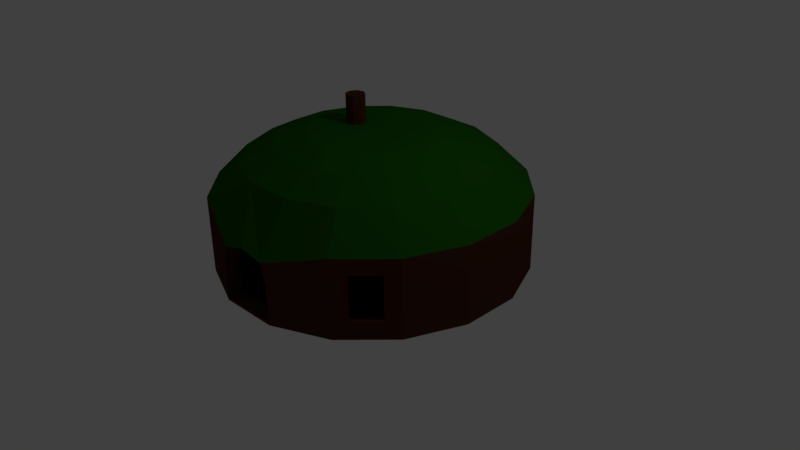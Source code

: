 # Source: ToadyHome.blend  (saved by Blender 2.77.0; exported with 4.5.12 LTS)
import bpy
from mathutils import Matrix  # noqa: F401  (used for matrix-valued properties, if any)

bpy.ops.wm.read_factory_settings(use_empty=True)
scene = bpy.context.scene
scene.name = 'Scene'

# ---- collections
col_collection_1 = bpy.data.collections.new('Collection 1'); scene.collection.children.link(col_collection_1)

# ---- materials (node trees are filled in below, after node groups)
mat_house = bpy.data.materials.new('House')
mat_house.alpha_threshold = 0.0
mat_house.use_transparent_shadow = False
mat_house.diffuse_color = (0.07324, 0.02369, 0.01277, 1.0)
mat_house.roughness = 0.5
mat_interior = bpy.data.materials.new('Interior')
mat_interior.alpha_threshold = 0.0
mat_interior.use_transparent_shadow = False
mat_interior.diffuse_color = (0.0, 0.0, 0.0, 1.0)
mat_interior.roughness = 0.5
mat_interior.specular_intensity = 0.0
mat_roof = bpy.data.materials.new('Roof')
mat_roof.alpha_threshold = 0.0
mat_roof.use_transparent_shadow = False
mat_roof.diffuse_color = (0.01181, 0.1025, 0.001789, 1.0)
mat_roof.roughness = 0.5

# ---- material node trees

# ---- world
world_world = bpy.data.worlds.new('World'); scene.world = world_world
world_world.color = (0.05088, 0.05088, 0.05088)
world_world.use_sun_shadow = False
world_world.sun_shadow_jitter_overblur = 0.0
world_world.cycles.sampling_method = 'MANUAL'

# ---- cameras
cam_camera = bpy.data.cameras.new('Camera')
cam_camera.clip_end = 100.0
cam_camera.lens = 35.0
cam_camera.sensor_width = 32.0
cam_camera.sensor_height = 18.0
cam_camera.ortho_scale = 7.314
cam_camera.dof.focus_distance = 0.0
cam_camera.dof.aperture_fstop = 128.0

# ---- lights
light_lamp = bpy.data.lights.new('Lamp', 'POINT')
light_lamp.transmission_factor = 0.0
light_lamp.cutoff_distance = 30.0
light_lamp.energy = 100.0
light_lamp.shadow_buffer_clip_start = 1.001
light_lamp.shadow_soft_size = 0.1
light_lamp.shadow_maximum_resolution = 0.006
light_lamp.use_absolute_resolution = True

# ---- meshes
me_cylinder = bpy.data.meshes.new('Cylinder')
me_cylinder.from_pydata([(0.0, 2.0, 0.0), (-1.487e-07, 0.7765, 1.7), (0.7654, 1.848, 0.0), (0.2972, 0.7174, 1.7), (1.414, 1.414, 0.0), (0.5491, 0.5491, 1.7), (1.848, 0.7654, 0.0), (0.7174, 0.2972, 1.7), (2.0, -8.742e-08, 0.0), (0.7765, -7.193e-08, 1.7), (1.737, -0.9317, 0.2), (0.7174, -0.2972, 1.7), (1.525, -1.248, 0.2), (0.5491, -0.5491, 1.7), (0.7654, -1.848, 0.0), (0.2972, -0.7174, 1.7), (3.02e-07, -2.0, 0.0), (1.285e-07, -0.7765, 1.7), (-0.9317, -1.737, 0.2), (-0.2972, -0.7174, 1.7), (-1.248, -1.525, 0.2), (-0.5491, -0.5491, 1.7), (-1.848, -0.7654, 0.0), (-0.7174, -0.2972, 1.7), (-2.0, 2.385e-08, 0.0), (-0.7765, -4.034e-09, 1.7), (-1.848, 0.7654, 0.0), (-0.7174, 0.2972, 1.7), (-1.414, 1.414, 0.0), (-0.5491, 0.5491, 1.7), (-0.7654, 1.848, 0.0), (-0.2971, 0.7174, 1.7), (0.7654, 1.848, 1.0), (0.0, 2.0, 1.0), (1.414, 1.414, 1.0), (1.848, 0.7654, 1.0), (2.0, -8.742e-08, 1.0), (1.737, -0.9317, 0.8), (1.525, -1.248, 0.8), (0.6654, -1.848, 0.75), (0.1, -2.0, 0.75), (-0.9317, -1.737, 0.8), (-1.248, -1.525, 0.8), (-1.848, -0.7654, 1.0), (-2.0, 2.385e-08, 1.0), (-1.848, 0.7654, 1.0), (-1.414, 1.414, 1.0), (-0.7654, 1.848, 1.0), (0.6093, 1.471, 1.4), (-7.436e-08, 1.592, 1.4), (1.126, 1.126, 1.4), (1.471, 0.6093, 1.4), (1.592, -9.052e-08, 1.4), (1.471, -0.6093, 1.4), (1.126, -1.126, 1.4), (0.6093, -1.471, 1.4), (2.369e-07, -1.592, 1.4), (-0.6093, -1.471, 1.4), (-1.126, -1.126, 1.4), (-1.471, -0.6093, 1.4), (-1.592, -4.034e-09, 1.4), (-1.471, 0.6093, 1.4), (-1.126, 1.126, 1.4), (-0.6093, 1.471, 1.4), (0.4532, 1.094, 1.6), (-1.27e-07, 1.184, 1.6), (0.8374, 0.8374, 1.6), (1.094, 0.4532, 1.6), (1.184, -8.432e-08, 1.6), (1.094, -0.4532, 1.6), (0.8374, -0.8374, 1.6), (0.4532, -1.094, 1.6), (1.905e-07, -1.184, 1.6), (-0.4532, -1.094, 1.6), (-0.8374, -0.8374, 1.6), (-1.094, -0.4532, 1.6), (-1.184, -4.034e-09, 1.6), (-1.094, 0.4532, 1.6), (-0.8374, 0.8374, 1.6), (-0.4532, 1.094, 1.6), (-0.3292, 0.125, 1.46), (-0.3292, 0.125, 2.063), (-0.2409, 0.08839, 1.46), (-0.2409, 0.08839, 2.063), (-0.2042, -5.464e-09, 1.46), (-0.2042, -5.464e-09, 2.063), (-0.2409, -0.08839, 1.46), (-0.2409, -0.08839, 2.063), (-0.3292, -0.125, 1.46), (-0.3292, -0.125, 2.063), (-0.4176, -0.08839, 1.46), (-0.4176, -0.08839, 2.063), (-0.4542, 1.491e-09, 1.46), (-0.4542, 1.491e-09, 2.063), (-0.4176, 0.08839, 1.46), (-0.4176, 0.08839, 2.063), (3.02e-07, -2.0, 0.5), (0.3827, -1.924, 0.8237), (0.7654, -1.848, 0.5), (0.7312, -1.645, 0.5), (0.7312, -1.645, 1.959e-17), (-0.03421, -1.797, 1.959e-17), (0.3485, -1.721, 0.8237), (0.6312, -1.645, 0.75), (-0.03421, -1.797, 0.5), (0.06579, -1.797, 0.75), (1.848, -0.7654, 1.0), (1.848, -0.7654, 0.0), (1.414, -1.414, 0.0), (1.414, -1.414, 1.0), (1.688, -0.899, 0.8), (1.688, -0.899, 0.2), (1.476, -1.215, 0.2), (1.476, -1.215, 0.8), (-0.7654, -1.848, 1.0), (-0.7654, -1.848, 0.0), (-1.414, -1.414, 0.0), (-1.414, -1.414, 1.0), (-0.8573, -1.625, 0.8), (-0.8573, -1.625, 0.2), (-1.174, -1.414, 0.2), (-1.174, -1.414, 0.8), (0.0, 2.0, 0.0), (0.7654, 1.848, 0.0), (1.414, 1.414, 0.0), (1.848, 0.7654, 0.0), (2.0, -8.742e-08, 0.0), (1.848, -0.7654, 0.0), (1.414, -1.414, 0.0), (0.7654, -1.848, 0.0), (3.02e-07, -2.0, 0.0), (-0.7654, -1.848, 0.0), (-1.414, -1.414, 0.0), (-1.848, -0.7654, 0.0), (-2.0, 2.385e-08, 0.0), (-1.848, 0.7654, 0.0), (-1.414, 1.414, 0.0), (-0.7654, 1.848, 0.0), (0.7654, -1.848, 0.04408), (3.02e-07, -2.0, 0.04408), (0.7312, -1.645, 0.04408), (-0.03421, -1.797, 0.04408), (1.737, -0.9317, 0.25), (1.525, -1.248, 0.25), (1.688, -0.899, 0.25), (1.476, -1.215, 0.25), (1.762, -0.9483, 0.2), (1.55, -1.265, 0.2), (1.762, -0.9483, 0.25), (1.55, -1.265, 0.25), (-0.9317, -1.737, 0.23), (-1.248, -1.525, 0.23), (-0.8573, -1.625, 0.23), (-1.174, -1.414, 0.23), (-0.9317, -1.737, 0.2), (-1.248, -1.525, 0.2), (-0.9317, -1.737, 0.23), (-1.248, -1.525, 0.23), (-0.9575, -1.775, 0.2), (-1.274, -1.564, 0.2), (-0.9575, -1.775, 0.23), (-1.274, -1.564, 0.23)], [], [(0, 33, 32, 2), (2, 32, 34, 4), (4, 34, 35, 6), (6, 35, 36, 8), (8, 36, 106, 107), (37, 38, 113, 110), (108, 109, 39, 98, 14), (98, 39, 103, 99), (16, 96, 40, 114, 115), (41, 42, 121, 118), (116, 117, 43, 22), (22, 43, 44, 24), (24, 44, 45, 26), (26, 45, 46, 28), (3, 1, 31, 29, 27, 25, 23, 21, 19, 17, 15, 13, 11, 9, 7, 5), (28, 46, 47, 30), (30, 47, 33, 0), (4, 6, 125, 124), (49, 48, 32, 33), (48, 50, 34, 32), (50, 51, 35, 34), (51, 52, 36, 35), (52, 53, 106, 36), (53, 54, 109, 106), (54, 55, 39, 109), (55, 56, 40, 97, 39), (56, 57, 114, 40), (57, 58, 117, 114), (58, 59, 43, 117), (59, 60, 44, 43), (60, 61, 45, 44), (61, 62, 46, 45), (62, 63, 47, 46), (63, 49, 33, 47), (65, 64, 48, 49), (64, 66, 50, 48), (66, 67, 51, 50), (67, 68, 52, 51), (68, 69, 53, 52), (69, 70, 54, 53), (70, 71, 55, 54), (71, 72, 56, 55), (72, 73, 57, 56), (73, 74, 58, 57), (74, 75, 59, 58), (75, 76, 60, 59), (76, 77, 61, 60), (77, 78, 62, 61), (78, 79, 63, 62), (79, 65, 49, 63), (1, 3, 64, 65), (3, 5, 66, 64), (5, 7, 67, 66), (7, 9, 68, 67), (9, 11, 69, 68), (11, 13, 70, 69), (13, 15, 71, 70), (15, 17, 72, 71), (17, 19, 73, 72), (19, 21, 74, 73), (21, 23, 75, 74), (23, 25, 76, 75), (25, 27, 77, 76), (27, 29, 78, 77), (29, 31, 79, 78), (31, 1, 65, 79), (80, 81, 83, 82), (82, 83, 85, 84), (84, 85, 87, 86), (86, 87, 89, 88), (88, 89, 91, 90), (90, 91, 93, 92), (83, 81, 95, 93, 91, 89, 87, 85), (92, 93, 95, 94), (94, 95, 81, 80), (80, 82, 84, 86, 88, 90, 92, 94), (100, 99, 103, 102, 105, 104, 101), (101, 16, 139, 141), (39, 97, 102, 103), (40, 96, 104, 105), (96, 16, 101, 104), (97, 40, 105, 102), (14, 98, 99, 100), (37, 10, 107, 106), (10, 12, 108, 107), (38, 37, 106, 109), (12, 38, 109, 108), (111, 110, 113, 112), (38, 12, 112, 113), (10, 37, 110, 111), (10, 142, 148, 146), (41, 18, 115, 114), (18, 20, 116, 115), (42, 41, 114, 117), (20, 42, 117, 116), (119, 118, 121, 120), (42, 20, 120, 121), (18, 41, 118, 119), (18, 150, 156, 154), (122, 123, 124, 125, 126, 127, 128, 129, 130, 131, 132, 133, 134, 135, 136, 137), (8, 107, 127, 126), (26, 28, 136, 135), (30, 0, 122, 137), (0, 2, 123, 122), (115, 116, 132, 131), (22, 24, 134, 133), (107, 108, 128, 127), (14, 16, 130, 129), (2, 4, 124, 123), (6, 8, 126, 125), (28, 30, 137, 136), (116, 22, 133, 132), (24, 26, 135, 134), (108, 14, 129, 128), (16, 115, 131, 130), (139, 138, 140, 141), (16, 14, 138, 139), (100, 101, 141, 140), (14, 100, 140, 138), (143, 142, 144, 145), (111, 112, 145, 144), (112, 12, 143, 145), (10, 111, 144, 142), (147, 146, 148, 149), (142, 143, 149, 148), (12, 10, 146, 147), (143, 12, 147, 149), (151, 150, 152, 153), (119, 120, 153, 152), (120, 20, 151, 153), (18, 119, 152, 150), (155, 154, 158, 159), (150, 151, 157, 156), (20, 18, 154, 155), (151, 20, 155, 157), (159, 158, 160, 161), (156, 157, 161, 160), (154, 156, 160, 158), (157, 155, 159, 161)])
me_cylinder.polygons.foreach_set('material_index', [0, 0, 0, 0, 0, 0, 0, 0, 0, 0, 0, 0, 0, 0, 2, 0, 0, 0, 2, 2, 2, 2, 2, 2, 2, 2, 2, 2, 2, 2, 2, 2, 2, 2, 2, 2, 2, 2, 2, 2, 2, 2, 2, 2, 2, 2, 2, 2, 2, 2, 2, 2, 2, 2, 2, 2, 2, 2, 2, 2, 2, 2, 2, 2, 2, 2, 0, 0, 0, 0, 0, 0, 0, 0, 0, 0, 1, 0, 0, 0, 0, 0, 0, 0, 0, 0, 0, 1, 0, 0, 0, 0, 0, 0, 0, 1, 0, 0, 0, 0, 0, 0, 0, 0, 0, 0, 0, 0, 0, 0, 0, 0, 0, 0, 0, 0, 0, 1, 0, 0, 1, 0, 0, 0, 0, 0, 0, 0, 1, 0, 0, 0, 0, 0, 0, 0, 0, 0, 0])
me_cylinder.materials.append(mat_house)
me_cylinder.materials.append(mat_interior)
me_cylinder.materials.append(mat_roof)
me_cylinder.use_remesh_preserve_volume = False
me_cylinder.use_remesh_preserve_attributes = False
me_cylinder.use_mirror_vertex_groups = False
me_cylinder.update()

# ---- objects
ob_house = bpy.data.objects.new('House', me_cylinder)
ob_lamp = bpy.data.objects.new('Lamp', light_lamp)
ob_camera = bpy.data.objects.new('Camera', cam_camera)

# ---- transforms, parenting, visibility, modifiers, constraints
ob_house.location = (0.0, 0.0, 0.0)
ob_house.rotation_euler = (0.0, 0.0, -0.1745)
ob_house.lineart.crease_threshold = 0.0
ob_lamp.location = (4.076, 1.005, 5.904)
ob_lamp.rotation_euler = (0.6503, 0.05522, 1.866)
ob_lamp.lock_rotations_4d = False
ob_lamp.empty_display_type = 'ARROWS'
ob_lamp.color = (0.0, 0.0, 0.0, 0.0)
ob_lamp.lineart.crease_threshold = 0.0
ob_camera.location = (7.481, -6.508, 5.344)
ob_camera.rotation_euler = (1.109, 0.01082, 0.8149)
ob_camera.lock_rotations_4d = False
ob_camera.empty_display_type = 'ARROWS'
ob_camera.color = (0.0, 0.0, 0.0, 0.0)
ob_camera.display_type = 'WIRE'
ob_camera.lineart.crease_threshold = 0.0

# ---- collection membership
col_collection_1.objects.link(ob_house)
col_collection_1.objects.link(ob_lamp)
col_collection_1.objects.link(ob_camera)

# ---- scene / render settings (as saved in the file)
scene.camera = ob_camera
scene.frame_start = 1; scene.frame_end = 250; scene.frame_set(1)
scene.render.engine = 'BLENDER_EEVEE_NEXT'
scene.render.resolution_percentage = 50
scene.render.dither_intensity = 0.0
scene.cycles.use_denoising = False
scene.cycles.samples = 128
scene.cycles.sampling_pattern = 'TABULATED_SOBOL'
scene.cycles.light_sampling_threshold = 0.0
scene.cycles.use_adaptive_sampling = False
scene.cycles.use_light_tree = False
scene.cycles.blur_glossy = 0.0
scene.cycles.sample_clamp_indirect = 0.0
scene.view_settings.view_transform = 'Standard'
bpy.context.view_layer.update()
